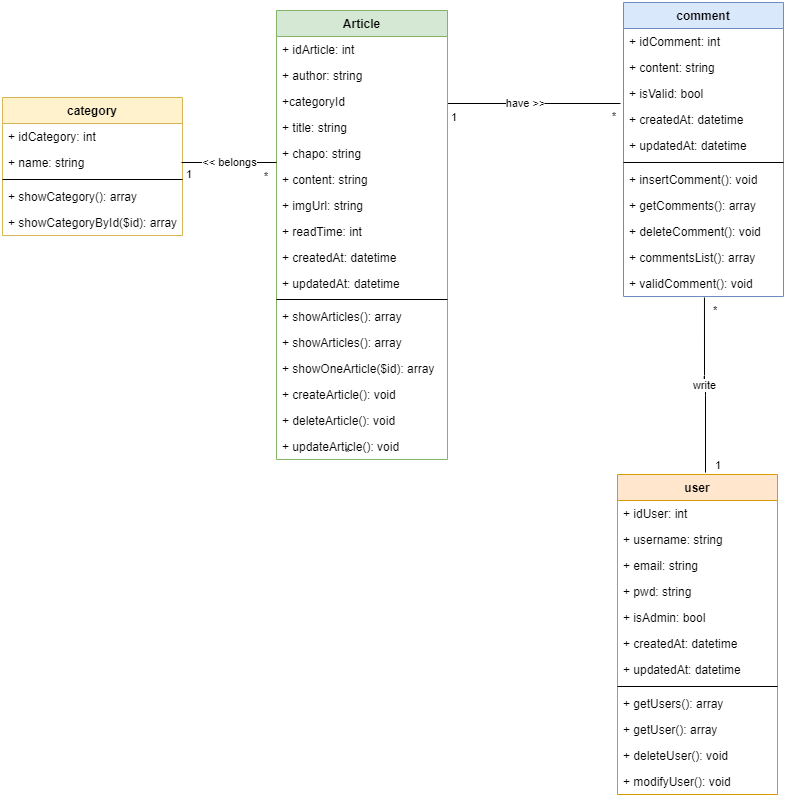

The diagram above was exported from draw.io. Its source (the exported page's mxGraphModel, read from the mxfile embedded in the PNG):
<mxGraphModel dx="1422" dy="705" grid="0" gridSize="10" guides="1" tooltips="1" connect="1" arrows="1" fold="1" page="1" pageScale="1" pageWidth="827" pageHeight="1169" math="0" shadow="0">
  <root>
    <mxCell id="WIyWlLk6GJQsqaUBKTNV-0" />
    <mxCell id="WIyWlLk6GJQsqaUBKTNV-1" parent="WIyWlLk6GJQsqaUBKTNV-0" />
    <mxCell id="cqWnIrBnX4aASZyhUi24-7" value="*" style="edgeLabel;resizable=0;html=1;align=left;verticalAlign=bottom;" parent="WIyWlLk6GJQsqaUBKTNV-1" connectable="0" vertex="1">
      <mxGeometry x="192.99999999999994" y="416" as="geometry">
        <mxPoint x="163" y="82" as="offset" />
      </mxGeometry>
    </mxCell>
    <mxCell id="cqWnIrBnX4aASZyhUi24-8" value="write" style="endArrow=none;html=1;endSize=12;startArrow=none;startSize=14;startFill=0;edgeStyle=orthogonalEdgeStyle;exitX=0.506;exitY=1.038;exitDx=0;exitDy=0;exitPerimeter=0;endFill=0;entryX=0.55;entryY=-0.006;entryDx=0;entryDy=0;entryPerimeter=0;" parent="WIyWlLk6GJQsqaUBKTNV-1" source="cqWnIrBnX4aASZyhUi24-48" target="cqWnIrBnX4aASZyhUi24-49" edge="1">
      <mxGeometry relative="1" as="geometry">
        <mxPoint x="650.96" y="118.98800000000006" as="sourcePoint" />
        <mxPoint x="687.06" y="543" as="targetPoint" />
      </mxGeometry>
    </mxCell>
    <mxCell id="cqWnIrBnX4aASZyhUi24-9" value="*" style="edgeLabel;resizable=0;html=1;align=left;verticalAlign=top;" parent="cqWnIrBnX4aASZyhUi24-8" connectable="0" vertex="1">
      <mxGeometry x="-1" relative="1" as="geometry">
        <mxPoint x="7" as="offset" />
      </mxGeometry>
    </mxCell>
    <mxCell id="cqWnIrBnX4aASZyhUi24-11" value="1" style="edgeLabel;resizable=0;html=1;align=left;verticalAlign=top;" parent="WIyWlLk6GJQsqaUBKTNV-1" connectable="0" vertex="1">
      <mxGeometry x="721" y="480.99800000000005" as="geometry">
        <mxPoint x="5" y="9" as="offset" />
      </mxGeometry>
    </mxCell>
    <mxCell id="cqWnIrBnX4aASZyhUi24-12" value="have &amp;gt;&amp;gt;" style="endArrow=none;html=1;endSize=12;startArrow=none;startSize=14;startFill=0;edgeStyle=orthogonalEdgeStyle;endFill=0;exitX=1;exitY=0.5;exitDx=0;exitDy=0;" parent="WIyWlLk6GJQsqaUBKTNV-1" edge="1">
      <mxGeometry x="-0.0983" relative="1" as="geometry">
        <mxPoint x="460" y="141" as="sourcePoint" />
        <mxPoint x="633" y="141" as="targetPoint" />
        <mxPoint as="offset" />
      </mxGeometry>
    </mxCell>
    <mxCell id="cqWnIrBnX4aASZyhUi24-13" value="1" style="edgeLabel;resizable=0;html=1;align=left;verticalAlign=top;" parent="cqWnIrBnX4aASZyhUi24-12" connectable="0" vertex="1">
      <mxGeometry x="-1" relative="1" as="geometry">
        <mxPoint x="2" y="1" as="offset" />
      </mxGeometry>
    </mxCell>
    <mxCell id="cqWnIrBnX4aASZyhUi24-14" value="*" style="edgeLabel;resizable=0;html=1;align=right;verticalAlign=top;" parent="cqWnIrBnX4aASZyhUi24-12" connectable="0" vertex="1">
      <mxGeometry x="1" relative="1" as="geometry">
        <mxPoint x="-4" as="offset" />
      </mxGeometry>
    </mxCell>
    <mxCell id="cqWnIrBnX4aASZyhUi24-24" value="Article" style="swimlane;fontStyle=1;align=center;verticalAlign=top;childLayout=stackLayout;horizontal=1;startSize=26;horizontalStack=0;resizeParent=1;resizeParentMax=0;resizeLast=0;collapsible=1;marginBottom=0;fillColor=#d5e8d4;strokeColor=#82b366;" parent="WIyWlLk6GJQsqaUBKTNV-1" vertex="1">
      <mxGeometry x="289" y="48" width="171" height="449" as="geometry">
        <mxRectangle x="198" y="589" width="64" height="26" as="alternateBounds" />
      </mxGeometry>
    </mxCell>
    <mxCell id="cqWnIrBnX4aASZyhUi24-29" value="+ idArticle: int" style="text;strokeColor=none;fillColor=none;align=left;verticalAlign=top;spacingLeft=4;spacingRight=4;overflow=hidden;rotatable=0;points=[[0,0.5],[1,0.5]];portConstraint=eastwest;" parent="cqWnIrBnX4aASZyhUi24-24" vertex="1">
      <mxGeometry y="26" width="171" height="26" as="geometry" />
    </mxCell>
    <mxCell id="lGkIl8ZViVhkoSrVgRdV-13" value="+ author: string" style="text;strokeColor=none;fillColor=none;align=left;verticalAlign=top;spacingLeft=4;spacingRight=4;overflow=hidden;rotatable=0;points=[[0,0.5],[1,0.5]];portConstraint=eastwest;" parent="cqWnIrBnX4aASZyhUi24-24" vertex="1">
      <mxGeometry y="52" width="171" height="26" as="geometry" />
    </mxCell>
    <mxCell id="cqWnIrBnX4aASZyhUi24-3" value="+categoryId" style="text;strokeColor=none;fillColor=none;align=left;verticalAlign=top;spacingLeft=4;spacingRight=4;overflow=hidden;rotatable=0;points=[[0,0.5],[1,0.5]];portConstraint=eastwest;" parent="cqWnIrBnX4aASZyhUi24-24" vertex="1">
      <mxGeometry y="78" width="171" height="26" as="geometry" />
    </mxCell>
    <mxCell id="lGkIl8ZViVhkoSrVgRdV-14" value="+ title: string" style="text;strokeColor=none;fillColor=none;align=left;verticalAlign=top;spacingLeft=4;spacingRight=4;overflow=hidden;rotatable=0;points=[[0,0.5],[1,0.5]];portConstraint=eastwest;" parent="cqWnIrBnX4aASZyhUi24-24" vertex="1">
      <mxGeometry y="104" width="171" height="26" as="geometry" />
    </mxCell>
    <mxCell id="lGkIl8ZViVhkoSrVgRdV-15" value="+ chapo: string" style="text;strokeColor=none;fillColor=none;align=left;verticalAlign=top;spacingLeft=4;spacingRight=4;overflow=hidden;rotatable=0;points=[[0,0.5],[1,0.5]];portConstraint=eastwest;" parent="cqWnIrBnX4aASZyhUi24-24" vertex="1">
      <mxGeometry y="130" width="171" height="26" as="geometry" />
    </mxCell>
    <mxCell id="lGkIl8ZViVhkoSrVgRdV-19" value="+ content: string" style="text;strokeColor=none;fillColor=none;align=left;verticalAlign=top;spacingLeft=4;spacingRight=4;overflow=hidden;rotatable=0;points=[[0,0.5],[1,0.5]];portConstraint=eastwest;" parent="cqWnIrBnX4aASZyhUi24-24" vertex="1">
      <mxGeometry y="156" width="171" height="26" as="geometry" />
    </mxCell>
    <mxCell id="lGkIl8ZViVhkoSrVgRdV-48" value="+ imgUrl: string" style="text;strokeColor=none;fillColor=none;align=left;verticalAlign=top;spacingLeft=4;spacingRight=4;overflow=hidden;rotatable=0;points=[[0,0.5],[1,0.5]];portConstraint=eastwest;" parent="cqWnIrBnX4aASZyhUi24-24" vertex="1">
      <mxGeometry y="182" width="171" height="26" as="geometry" />
    </mxCell>
    <mxCell id="lGkIl8ZViVhkoSrVgRdV-20" value="+ readTime: int" style="text;strokeColor=none;fillColor=none;align=left;verticalAlign=top;spacingLeft=4;spacingRight=4;overflow=hidden;rotatable=0;points=[[0,0.5],[1,0.5]];portConstraint=eastwest;" parent="cqWnIrBnX4aASZyhUi24-24" vertex="1">
      <mxGeometry y="208" width="171" height="26" as="geometry" />
    </mxCell>
    <mxCell id="lGkIl8ZViVhkoSrVgRdV-16" value="+ createdAt: datetime" style="text;strokeColor=none;fillColor=none;align=left;verticalAlign=top;spacingLeft=4;spacingRight=4;overflow=hidden;rotatable=0;points=[[0,0.5],[1,0.5]];portConstraint=eastwest;" parent="cqWnIrBnX4aASZyhUi24-24" vertex="1">
      <mxGeometry y="234" width="171" height="26" as="geometry" />
    </mxCell>
    <mxCell id="cqWnIrBnX4aASZyhUi24-30" value="+ updatedAt: datetime" style="text;strokeColor=none;fillColor=none;align=left;verticalAlign=top;spacingLeft=4;spacingRight=4;overflow=hidden;rotatable=0;points=[[0,0.5],[1,0.5]];portConstraint=eastwest;" parent="cqWnIrBnX4aASZyhUi24-24" vertex="1">
      <mxGeometry y="260" width="171" height="25" as="geometry" />
    </mxCell>
    <mxCell id="cqWnIrBnX4aASZyhUi24-26" value="" style="line;strokeWidth=1;fillColor=none;align=left;verticalAlign=middle;spacingTop=-1;spacingLeft=3;spacingRight=3;rotatable=0;labelPosition=right;points=[];portConstraint=eastwest;" parent="cqWnIrBnX4aASZyhUi24-24" vertex="1">
      <mxGeometry y="285" width="171" height="8" as="geometry" />
    </mxCell>
    <mxCell id="cqWnIrBnX4aASZyhUi24-68" value="+ showArticles(): array" style="text;strokeColor=none;fillColor=none;align=left;verticalAlign=top;spacingLeft=4;spacingRight=4;overflow=hidden;rotatable=0;points=[[0,0.5],[1,0.5]];portConstraint=eastwest;" parent="cqWnIrBnX4aASZyhUi24-24" vertex="1">
      <mxGeometry y="293" width="171" height="26" as="geometry" />
    </mxCell>
    <mxCell id="cqWnIrBnX4aASZyhUi24-27" value="+ showArticles(): array" style="text;strokeColor=none;fillColor=none;align=left;verticalAlign=top;spacingLeft=4;spacingRight=4;overflow=hidden;rotatable=0;points=[[0,0.5],[1,0.5]];portConstraint=eastwest;" parent="cqWnIrBnX4aASZyhUi24-24" vertex="1">
      <mxGeometry y="319" width="171" height="26" as="geometry" />
    </mxCell>
    <mxCell id="cqWnIrBnX4aASZyhUi24-28" value="+ showOneArticle($id): array" style="text;strokeColor=none;fillColor=none;align=left;verticalAlign=top;spacingLeft=4;spacingRight=4;overflow=hidden;rotatable=0;points=[[0,0.5],[1,0.5]];portConstraint=eastwest;" parent="cqWnIrBnX4aASZyhUi24-24" vertex="1">
      <mxGeometry y="345" width="171" height="26" as="geometry" />
    </mxCell>
    <mxCell id="cqWnIrBnX4aASZyhUi24-31" value="+ createArticle(): void" style="text;strokeColor=none;fillColor=none;align=left;verticalAlign=top;spacingLeft=4;spacingRight=4;overflow=hidden;rotatable=0;points=[[0,0.5],[1,0.5]];portConstraint=eastwest;" parent="cqWnIrBnX4aASZyhUi24-24" vertex="1">
      <mxGeometry y="371" width="171" height="26" as="geometry" />
    </mxCell>
    <mxCell id="cqWnIrBnX4aASZyhUi24-33" value="+ deleteArticle(): void" style="text;strokeColor=none;fillColor=none;align=left;verticalAlign=top;spacingLeft=4;spacingRight=4;overflow=hidden;rotatable=0;points=[[0,0.5],[1,0.5]];portConstraint=eastwest;" parent="cqWnIrBnX4aASZyhUi24-24" vertex="1">
      <mxGeometry y="397" width="171" height="26" as="geometry" />
    </mxCell>
    <mxCell id="cqWnIrBnX4aASZyhUi24-34" value="+ updateArticle(): void" style="text;strokeColor=none;fillColor=none;align=left;verticalAlign=top;spacingLeft=4;spacingRight=4;overflow=hidden;rotatable=0;points=[[0,0.5],[1,0.5]];portConstraint=eastwest;" parent="cqWnIrBnX4aASZyhUi24-24" vertex="1">
      <mxGeometry y="423" width="171" height="26" as="geometry" />
    </mxCell>
    <mxCell id="cqWnIrBnX4aASZyhUi24-35" value="comment" style="swimlane;fontStyle=1;align=center;verticalAlign=top;childLayout=stackLayout;horizontal=1;startSize=26;horizontalStack=0;resizeParent=1;resizeParentMax=0;resizeLast=0;collapsible=1;marginBottom=0;fillColor=#dae8fc;strokeColor=#6c8ebf;" parent="WIyWlLk6GJQsqaUBKTNV-1" vertex="1">
      <mxGeometry x="636" y="40" width="160" height="294" as="geometry" />
    </mxCell>
    <mxCell id="lGkIl8ZViVhkoSrVgRdV-22" value="+ idComment: int" style="text;align=left;verticalAlign=top;spacingLeft=4;spacingRight=4;overflow=hidden;rotatable=0;points=[[0,0.5],[1,0.5]];portConstraint=eastwest;" parent="cqWnIrBnX4aASZyhUi24-35" vertex="1">
      <mxGeometry y="26" width="160" height="26" as="geometry" />
    </mxCell>
    <mxCell id="cqWnIrBnX4aASZyhUi24-2" value="+ content: string" style="text;strokeColor=none;fillColor=none;align=left;verticalAlign=top;spacingLeft=4;spacingRight=4;overflow=hidden;rotatable=0;points=[[0,0.5],[1,0.5]];portConstraint=eastwest;" parent="cqWnIrBnX4aASZyhUi24-35" vertex="1">
      <mxGeometry y="52" width="160" height="26" as="geometry" />
    </mxCell>
    <mxCell id="cqWnIrBnX4aASZyhUi24-43" value="+ isValid: bool" style="text;strokeColor=none;fillColor=none;align=left;verticalAlign=top;spacingLeft=4;spacingRight=4;overflow=hidden;rotatable=0;points=[[0,0.5],[1,0.5]];portConstraint=eastwest;" parent="cqWnIrBnX4aASZyhUi24-35" vertex="1">
      <mxGeometry y="78" width="160" height="26" as="geometry" />
    </mxCell>
    <mxCell id="lGkIl8ZViVhkoSrVgRdV-27" value="+ createdAt: datetime" style="text;strokeColor=none;fillColor=none;align=left;verticalAlign=top;spacingLeft=4;spacingRight=4;overflow=hidden;rotatable=0;points=[[0,0.5],[1,0.5]];portConstraint=eastwest;" parent="cqWnIrBnX4aASZyhUi24-35" vertex="1">
      <mxGeometry y="104" width="160" height="26" as="geometry" />
    </mxCell>
    <mxCell id="cqWnIrBnX4aASZyhUi24-44" value="+ updatedAt: datetime" style="text;strokeColor=none;fillColor=none;align=left;verticalAlign=top;spacingLeft=4;spacingRight=4;overflow=hidden;rotatable=0;points=[[0,0.5],[1,0.5]];portConstraint=eastwest;" parent="cqWnIrBnX4aASZyhUi24-35" vertex="1">
      <mxGeometry y="130" width="160" height="26" as="geometry" />
    </mxCell>
    <mxCell id="cqWnIrBnX4aASZyhUi24-37" value="" style="line;strokeWidth=1;fillColor=none;align=left;verticalAlign=middle;spacingTop=-1;spacingLeft=3;spacingRight=3;rotatable=0;labelPosition=right;points=[];portConstraint=eastwest;" parent="cqWnIrBnX4aASZyhUi24-35" vertex="1">
      <mxGeometry y="156" width="160" height="8" as="geometry" />
    </mxCell>
    <mxCell id="cqWnIrBnX4aASZyhUi24-38" value="+ insertComment(): void" style="text;strokeColor=none;fillColor=none;align=left;verticalAlign=top;spacingLeft=4;spacingRight=4;overflow=hidden;rotatable=0;points=[[0,0.5],[1,0.5]];portConstraint=eastwest;" parent="cqWnIrBnX4aASZyhUi24-35" vertex="1">
      <mxGeometry y="164" width="160" height="26" as="geometry" />
    </mxCell>
    <mxCell id="cqWnIrBnX4aASZyhUi24-45" value="+ getComments(): array" style="text;strokeColor=none;fillColor=none;align=left;verticalAlign=top;spacingLeft=4;spacingRight=4;overflow=hidden;rotatable=0;points=[[0,0.5],[1,0.5]];portConstraint=eastwest;" parent="cqWnIrBnX4aASZyhUi24-35" vertex="1">
      <mxGeometry y="190" width="160" height="26" as="geometry" />
    </mxCell>
    <mxCell id="cqWnIrBnX4aASZyhUi24-46" value="+ deleteComment(): void" style="text;strokeColor=none;fillColor=none;align=left;verticalAlign=top;spacingLeft=4;spacingRight=4;overflow=hidden;rotatable=0;points=[[0,0.5],[1,0.5]];portConstraint=eastwest;" parent="cqWnIrBnX4aASZyhUi24-35" vertex="1">
      <mxGeometry y="216" width="160" height="26" as="geometry" />
    </mxCell>
    <mxCell id="cqWnIrBnX4aASZyhUi24-47" value="+ commentsList(): array" style="text;strokeColor=none;fillColor=none;align=left;verticalAlign=top;spacingLeft=4;spacingRight=4;overflow=hidden;rotatable=0;points=[[0,0.5],[1,0.5]];portConstraint=eastwest;" parent="cqWnIrBnX4aASZyhUi24-35" vertex="1">
      <mxGeometry y="242" width="160" height="26" as="geometry" />
    </mxCell>
    <mxCell id="cqWnIrBnX4aASZyhUi24-48" value="+ validComment(): void" style="text;strokeColor=none;fillColor=none;align=left;verticalAlign=top;spacingLeft=4;spacingRight=4;overflow=hidden;rotatable=0;points=[[0,0.5],[1,0.5]];portConstraint=eastwest;" parent="cqWnIrBnX4aASZyhUi24-35" vertex="1">
      <mxGeometry y="268" width="160" height="26" as="geometry" />
    </mxCell>
    <mxCell id="cqWnIrBnX4aASZyhUi24-49" value="user" style="swimlane;fontStyle=1;align=center;verticalAlign=top;childLayout=stackLayout;horizontal=1;startSize=26;horizontalStack=0;resizeParent=1;resizeParentMax=0;resizeLast=0;collapsible=1;marginBottom=0;fillColor=#ffe6cc;strokeColor=#d79b00;" parent="WIyWlLk6GJQsqaUBKTNV-1" vertex="1">
      <mxGeometry x="630" y="512" width="160" height="320" as="geometry" />
    </mxCell>
    <mxCell id="cqWnIrBnX4aASZyhUi24-53" value="+ idUser: int" style="text;strokeColor=none;fillColor=none;align=left;verticalAlign=top;spacingLeft=4;spacingRight=4;overflow=hidden;rotatable=0;points=[[0,0.5],[1,0.5]];portConstraint=eastwest;" parent="cqWnIrBnX4aASZyhUi24-49" vertex="1">
      <mxGeometry y="26" width="160" height="26" as="geometry" />
    </mxCell>
    <mxCell id="lGkIl8ZViVhkoSrVgRdV-18" value="+ username: string" style="text;strokeColor=none;fillColor=none;align=left;verticalAlign=top;spacingLeft=4;spacingRight=4;overflow=hidden;rotatable=0;points=[[0,0.5],[1,0.5]];portConstraint=eastwest;" parent="cqWnIrBnX4aASZyhUi24-49" vertex="1">
      <mxGeometry y="52" width="160" height="26" as="geometry" />
    </mxCell>
    <mxCell id="lGkIl8ZViVhkoSrVgRdV-6" value="+ email: string" style="text;strokeColor=none;fillColor=none;align=left;verticalAlign=top;spacingLeft=4;spacingRight=4;overflow=hidden;rotatable=0;points=[[0,0.5],[1,0.5]];portConstraint=eastwest;" parent="cqWnIrBnX4aASZyhUi24-49" vertex="1">
      <mxGeometry y="78" width="160" height="26" as="geometry" />
    </mxCell>
    <mxCell id="cqWnIrBnX4aASZyhUi24-54" value="+ pwd: string" style="text;strokeColor=none;fillColor=none;align=left;verticalAlign=top;spacingLeft=4;spacingRight=4;overflow=hidden;rotatable=0;points=[[0,0.5],[1,0.5]];portConstraint=eastwest;" parent="cqWnIrBnX4aASZyhUi24-49" vertex="1">
      <mxGeometry y="104" width="160" height="26" as="geometry" />
    </mxCell>
    <mxCell id="lGkIl8ZViVhkoSrVgRdV-8" value="+ isAdmin: bool" style="text;strokeColor=none;fillColor=none;align=left;verticalAlign=top;spacingLeft=4;spacingRight=4;overflow=hidden;rotatable=0;points=[[0,0.5],[1,0.5]];portConstraint=eastwest;" parent="cqWnIrBnX4aASZyhUi24-49" vertex="1">
      <mxGeometry y="130" width="160" height="26" as="geometry" />
    </mxCell>
    <mxCell id="lGkIl8ZViVhkoSrVgRdV-9" value="+ createdAt: datetime" style="text;strokeColor=none;fillColor=none;align=left;verticalAlign=top;spacingLeft=4;spacingRight=4;overflow=hidden;rotatable=0;points=[[0,0.5],[1,0.5]];portConstraint=eastwest;" parent="cqWnIrBnX4aASZyhUi24-49" vertex="1">
      <mxGeometry y="156" width="160" height="26" as="geometry" />
    </mxCell>
    <mxCell id="lGkIl8ZViVhkoSrVgRdV-10" value="+ updatedAt: datetime" style="text;strokeColor=none;fillColor=none;align=left;verticalAlign=top;spacingLeft=4;spacingRight=4;overflow=hidden;rotatable=0;points=[[0,0.5],[1,0.5]];portConstraint=eastwest;" parent="cqWnIrBnX4aASZyhUi24-49" vertex="1">
      <mxGeometry y="182" width="160" height="26" as="geometry" />
    </mxCell>
    <mxCell id="cqWnIrBnX4aASZyhUi24-51" value="" style="line;strokeWidth=1;fillColor=none;align=left;verticalAlign=middle;spacingTop=-1;spacingLeft=3;spacingRight=3;rotatable=0;labelPosition=right;points=[];portConstraint=eastwest;" parent="cqWnIrBnX4aASZyhUi24-49" vertex="1">
      <mxGeometry y="208" width="160" height="8" as="geometry" />
    </mxCell>
    <mxCell id="cqWnIrBnX4aASZyhUi24-52" value="+ getUsers(): array" style="text;strokeColor=none;fillColor=none;align=left;verticalAlign=top;spacingLeft=4;spacingRight=4;overflow=hidden;rotatable=0;points=[[0,0.5],[1,0.5]];portConstraint=eastwest;" parent="cqWnIrBnX4aASZyhUi24-49" vertex="1">
      <mxGeometry y="216" width="160" height="26" as="geometry" />
    </mxCell>
    <mxCell id="cqWnIrBnX4aASZyhUi24-55" value="+ getUser(): array" style="text;strokeColor=none;fillColor=none;align=left;verticalAlign=top;spacingLeft=4;spacingRight=4;overflow=hidden;rotatable=0;points=[[0,0.5],[1,0.5]];portConstraint=eastwest;" parent="cqWnIrBnX4aASZyhUi24-49" vertex="1">
      <mxGeometry y="242" width="160" height="26" as="geometry" />
    </mxCell>
    <mxCell id="cqWnIrBnX4aASZyhUi24-56" value="+ deleteUser(): void" style="text;strokeColor=none;fillColor=none;align=left;verticalAlign=top;spacingLeft=4;spacingRight=4;overflow=hidden;rotatable=0;points=[[0,0.5],[1,0.5]];portConstraint=eastwest;" parent="cqWnIrBnX4aASZyhUi24-49" vertex="1">
      <mxGeometry y="268" width="160" height="26" as="geometry" />
    </mxCell>
    <mxCell id="cqWnIrBnX4aASZyhUi24-57" value="+ modifyUser(): void" style="text;strokeColor=none;fillColor=none;align=left;verticalAlign=top;spacingLeft=4;spacingRight=4;overflow=hidden;rotatable=0;points=[[0,0.5],[1,0.5]];portConstraint=eastwest;" parent="cqWnIrBnX4aASZyhUi24-49" vertex="1">
      <mxGeometry y="294" width="160" height="26" as="geometry" />
    </mxCell>
    <mxCell id="cqWnIrBnX4aASZyhUi24-58" value="category" style="swimlane;fontStyle=1;align=center;verticalAlign=top;childLayout=stackLayout;horizontal=1;startSize=26;horizontalStack=0;resizeParent=1;resizeParentMax=0;resizeLast=0;collapsible=1;marginBottom=0;fillColor=#fff2cc;strokeColor=#d6b656;" parent="WIyWlLk6GJQsqaUBKTNV-1" vertex="1">
      <mxGeometry x="15" y="135" width="180" height="138" as="geometry" />
    </mxCell>
    <mxCell id="cqWnIrBnX4aASZyhUi24-62" value="+ idCategory: int" style="text;strokeColor=none;fillColor=none;align=left;verticalAlign=top;spacingLeft=4;spacingRight=4;overflow=hidden;rotatable=0;points=[[0,0.5],[1,0.5]];portConstraint=eastwest;" parent="cqWnIrBnX4aASZyhUi24-58" vertex="1">
      <mxGeometry y="26" width="180" height="26" as="geometry" />
    </mxCell>
    <mxCell id="cqWnIrBnX4aASZyhUi24-63" value="+ name: string" style="text;strokeColor=none;fillColor=none;align=left;verticalAlign=top;spacingLeft=4;spacingRight=4;overflow=hidden;rotatable=0;points=[[0,0.5],[1,0.5]];portConstraint=eastwest;" parent="cqWnIrBnX4aASZyhUi24-58" vertex="1">
      <mxGeometry y="52" width="180" height="26" as="geometry" />
    </mxCell>
    <mxCell id="cqWnIrBnX4aASZyhUi24-60" value="" style="line;strokeWidth=1;fillColor=none;align=left;verticalAlign=middle;spacingTop=-1;spacingLeft=3;spacingRight=3;rotatable=0;labelPosition=right;points=[];portConstraint=eastwest;" parent="cqWnIrBnX4aASZyhUi24-58" vertex="1">
      <mxGeometry y="78" width="180" height="8" as="geometry" />
    </mxCell>
    <mxCell id="cqWnIrBnX4aASZyhUi24-61" value="+ showCategory(): array" style="text;strokeColor=none;fillColor=none;align=left;verticalAlign=top;spacingLeft=4;spacingRight=4;overflow=hidden;rotatable=0;points=[[0,0.5],[1,0.5]];portConstraint=eastwest;" parent="cqWnIrBnX4aASZyhUi24-58" vertex="1">
      <mxGeometry y="86" width="180" height="26" as="geometry" />
    </mxCell>
    <mxCell id="cqWnIrBnX4aASZyhUi24-64" value="+ showCategoryById($id): array" style="text;strokeColor=none;fillColor=none;align=left;verticalAlign=top;spacingLeft=4;spacingRight=4;overflow=hidden;rotatable=0;points=[[0,0.5],[1,0.5]];portConstraint=eastwest;" parent="cqWnIrBnX4aASZyhUi24-58" vertex="1">
      <mxGeometry y="112" width="180" height="26" as="geometry" />
    </mxCell>
    <mxCell id="cqWnIrBnX4aASZyhUi24-65" value="&amp;lt;&amp;lt; belongs" style="endArrow=none;html=1;endSize=12;startArrow=none;startSize=14;startFill=0;edgeStyle=orthogonalEdgeStyle;endFill=0;" parent="WIyWlLk6GJQsqaUBKTNV-1" edge="1">
      <mxGeometry relative="1" as="geometry">
        <mxPoint x="194" y="200" as="sourcePoint" />
        <mxPoint x="289" y="200" as="targetPoint" />
      </mxGeometry>
    </mxCell>
    <mxCell id="cqWnIrBnX4aASZyhUi24-66" value="1" style="edgeLabel;resizable=0;html=1;align=left;verticalAlign=top;" parent="cqWnIrBnX4aASZyhUi24-65" connectable="0" vertex="1">
      <mxGeometry x="-1" relative="1" as="geometry">
        <mxPoint x="3" y="-1" as="offset" />
      </mxGeometry>
    </mxCell>
    <mxCell id="cqWnIrBnX4aASZyhUi24-67" value="*" style="edgeLabel;resizable=0;html=1;align=right;verticalAlign=top;" parent="cqWnIrBnX4aASZyhUi24-65" connectable="0" vertex="1">
      <mxGeometry x="1" relative="1" as="geometry">
        <mxPoint x="-8" y="1" as="offset" />
      </mxGeometry>
    </mxCell>
  </root>
</mxGraphModel>